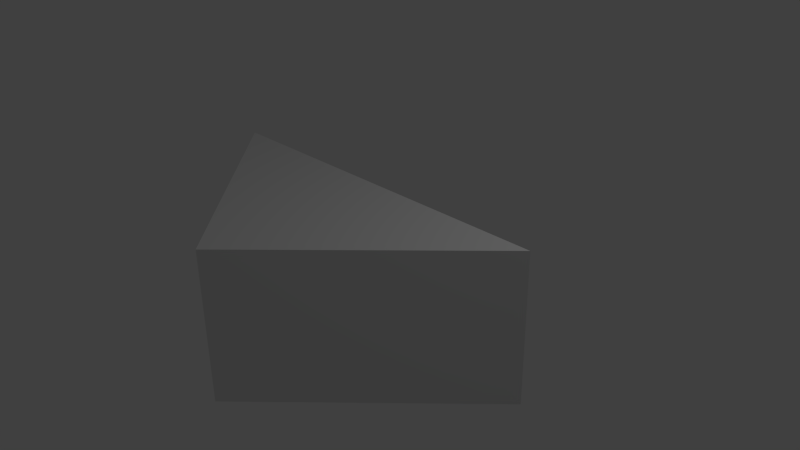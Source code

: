 # Source: f_5x5_sq_corner_45_template.blend  (saved by Blender 2.69.0; exported with 4.5.12 LTS)
import bpy
from mathutils import Matrix  # noqa: F401  (used for matrix-valued properties, if any)

bpy.ops.wm.read_factory_settings(use_empty=True)
scene = bpy.context.scene
scene.name = 'Scene'

# ---- collections
col_collection_1 = bpy.data.collections.new('Collection 1'); scene.collection.children.link(col_collection_1)

# ---- materials (node trees are filled in below, after node groups)
mat_material = bpy.data.materials.new('Material')
mat_material.alpha_threshold = 0.0
mat_material.use_transparent_shadow = False
mat_material.roughness = 0.5
mat_material.line_color = (0.0, 0.0, 0.0, 1.0)

# ---- material node trees

# ---- world
world_world = bpy.data.worlds.new('World'); scene.world = world_world
world_world.color = (0.05088, 0.05088, 0.05088)
world_world.use_sun_shadow = False
world_world.sun_shadow_jitter_overblur = 0.0
world_world.cycles.sampling_method = 'MANUAL'
world_world.cycles.sample_map_resolution = 256

# ---- cameras
cam_camera = bpy.data.cameras.new('Camera')
cam_camera.clip_end = 100.0
cam_camera.lens = 35.0
cam_camera.sensor_width = 32.0
cam_camera.sensor_height = 18.0
cam_camera.ortho_scale = 7.314
cam_camera.dof.focus_distance = 0.0
cam_camera.dof.aperture_fstop = 128.0

# ---- lights
light_lamp = bpy.data.lights.new('Lamp', 'POINT')
light_lamp.transmission_factor = 0.0
light_lamp.cutoff_distance = 30.0
light_lamp.energy = 100.0
light_lamp.shadow_buffer_clip_start = 1.001
light_lamp.shadow_soft_size = 0.1
light_lamp.shadow_maximum_resolution = 0.006
light_lamp.use_absolute_resolution = True
light_lamp.cycles.use_multiple_importance_sampling = False

# ---- meshes
me_cube = bpy.data.meshes.new('Cube')
me_cube.from_pydata([(0.0, 2.384e-07, -1.0), (-2.45, -0.0125, 1.0), (0.0, -2.5, -1.0), (2.45, -0.0125, 1.0), (4.768e-07, -7.153e-07, 1.0), (-6.557e-07, -2.5, 1.0), (2.5, -7.153e-07, 1.0), (2.5, 2.384e-07, -1.0), (-6.434e-07, -2.463, 1.0), (4.664e-07, -0.0125, 1.0), (-2.5, -7.153e-07, 1.0), (-2.5, 2.384e-07, -1.0)], [], [(0, 11, 10, 4), (7, 6, 5, 2), (6, 4, 9, 3), (11, 0, 7, 2), (0, 4, 6, 7), (5, 6, 3, 8), (11, 2, 5, 10), (4, 10, 1, 9), (3, 9, 1, 8), (10, 5, 8, 1)])
me_cube.materials.append(mat_material)
me_cube.use_remesh_preserve_volume = False
me_cube.use_remesh_preserve_attributes = False
me_cube.use_mirror_vertex_groups = False
me_cube.update()

# ---- objects
ob_cube = bpy.data.objects.new('Cube', me_cube)
ob_lamp = bpy.data.objects.new('Lamp', light_lamp)
ob_camera = bpy.data.objects.new('Camera', cam_camera)

# ---- transforms, parenting, visibility, modifiers, constraints
ob_cube.location = (0.0, 0.0, 0.0)
ob_cube.lock_rotations_4d = False
ob_cube.empty_display_type = 'ARROWS'
ob_cube.lineart.crease_threshold = 0.0
ob_lamp.location = (4.076, 1.005, 5.904)
ob_lamp.rotation_euler = (0.6503, 0.05522, 1.866)
ob_lamp.lock_rotations_4d = False
ob_lamp.empty_display_type = 'ARROWS'
ob_lamp.color = (0.0, 0.0, 0.0, 0.0)
ob_lamp.hide_viewport = True
ob_lamp.lineart.crease_threshold = 0.0
ob_camera.location = (7.481, -6.508, 5.344)
ob_camera.rotation_euler = (1.109, 0.01082, 0.8149)
ob_camera.lock_rotations_4d = False
ob_camera.empty_display_type = 'ARROWS'
ob_camera.color = (0.0, 0.0, 0.0, 0.0)
ob_camera.hide_viewport = True
ob_camera.display_type = 'WIRE'
ob_camera.lineart.crease_threshold = 0.0

# ---- collection membership
col_collection_1.objects.link(ob_cube)
col_collection_1.objects.link(ob_lamp)
col_collection_1.objects.link(ob_camera)

# ---- scene / render settings (as saved in the file)
scene.camera = ob_camera
scene.frame_start = 1; scene.frame_end = 250; scene.frame_set(1)
scene.render.engine = 'BLENDER_EEVEE_NEXT'
scene.render.image_settings.compression = 90
scene.render.resolution_percentage = 50
scene.render.dither_intensity = 0.0
scene.cycles.use_denoising = False
scene.cycles.samples = 10
scene.cycles.sampling_pattern = 'TABULATED_SOBOL'
scene.cycles.light_sampling_threshold = 0.0
scene.cycles.use_adaptive_sampling = False
scene.cycles.use_light_tree = False
scene.cycles.blur_glossy = 0.0
scene.cycles.volume_bounces = 1
scene.cycles.pixel_filter_type = 'GAUSSIAN'
scene.cycles.sample_clamp_indirect = 0.0
scene.view_settings.view_transform = 'Standard'
bpy.context.view_layer.update()
